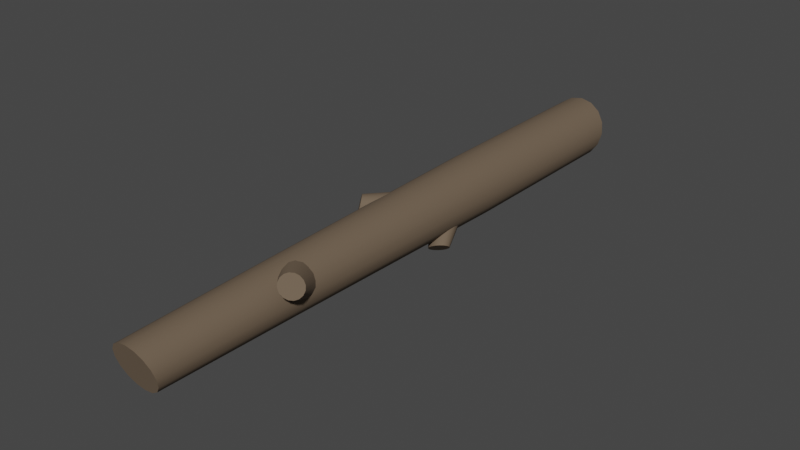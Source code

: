 # Source: Log.blend  (saved by Blender 2.81.16; exported with 4.5.12 LTS)
import bpy
from mathutils import Matrix  # noqa: F401  (used for matrix-valued properties, if any)

bpy.ops.wm.read_factory_settings(use_empty=True)
scene = bpy.context.scene
scene.name = 'Scene'

# ---- collections
col_collection = bpy.data.collections.new('Collection'); scene.collection.children.link(col_collection)

# ---- materials (node trees are filled in below, after node groups)
mat_log = bpy.data.materials.new('Log')
mat_log.alpha_threshold = 0.0
mat_log.use_transparent_shadow = False
mat_log.line_color = (0.0, 0.0, 0.0, 1.0)

# ---- material node trees
mat_log.use_nodes = True; mat_log.node_tree.nodes.clear()
_N = mat_log.node_tree.nodes; _L = mat_log.node_tree.links
n0 = _N.new('ShaderNodeOutputMaterial'); n0.name = 'Material Output'; n0.location = (300, 300)
n1 = _N.new('ShaderNodeBsdfPrincipled'); n1.name = 'Principled BSDF'; n1.location = (10, 300)
n1.distribution = 'GGX'
n1.subsurface_method = 'BURLEY'
n1.inputs[0].default_value = (0.1473, 0.1046, 0.06809, 1.0)
n1.inputs[2].default_value = 0.85
n1.inputs[3].default_value = 1.45
n1.inputs[27].default_value = (0.0, 0.0, 0.0, 1.0)
n1.inputs[28].default_value = 1.0
_L.new(n1.outputs[0], n0.inputs[0])
n0.is_active_output = True

# ---- world
world_world = bpy.data.worlds.new('World'); scene.world = world_world
world_world.use_nodes = True; world_world.node_tree.nodes.clear()
_N = world_world.node_tree.nodes; _L = world_world.node_tree.links
n0 = _N.new('ShaderNodeOutputWorld'); n0.name = 'World Output'; n0.location = (300, 300)
n1 = _N.new('ShaderNodeBackground'); n1.name = 'Background'; n1.location = (10, 300)
n1.inputs[0].default_value = (0.05088, 0.05088, 0.05088, 1.0)
_L.new(n1.outputs[0], n0.inputs[0])
n0.is_active_output = True
world_world.color = (0.05088, 0.05088, 0.05088)
world_world.use_sun_shadow = False
world_world.sun_shadow_jitter_overblur = 0.0

# ---- meshes
me_cylinder = bpy.data.meshes.new('Cylinder')
me_cylinder.from_pydata([(4.621e-09, 0.8543, -8.263), (4.698e-09, 0.6089, 8.575), (0.3352, 0.7893, -8.248), (0.2494, 0.561, 8.561), (0.6194, 0.6041, -8.206), (0.4608, 0.4248, 8.524), (0.8093, 0.3269, -8.143), (0.6021, 0.2209, 8.468), (0.876, -1.352e-07, -8.069), (0.6517, -0.0196, 8.402), (0.8093, -0.3269, -7.995), (0.6021, -0.2601, 8.336), (0.6194, -0.6041, -7.932), (0.4608, -0.464, 8.28), (0.3352, -0.7893, -7.89), (0.2494, -0.6002, 8.243), (1.369e-07, -0.8543, -7.876), (1.031e-07, -0.6481, 8.23), (-0.3352, -0.7893, -7.89), (-0.2494, -0.6002, 8.243), (-0.6194, -0.6041, -7.932), (-0.4608, -0.464, 8.28), (-0.8093, -0.3269, -7.995), (-0.6021, -0.2601, 8.336), (-0.876, -8.763e-08, -8.069), (-0.6517, -0.0196, 8.402), (-0.8093, 0.3269, -8.143), (-0.6021, 0.2209, 8.468), (-0.6194, 0.6041, -8.206), (-0.4608, 0.4248, 8.524), (-0.3352, 0.7893, -8.248), (-0.2494, 0.561, 8.561), (6.651e-09, 0.8552, -2.678), (0.3273, 0.7901, -2.678), (0.6047, 0.6047, -2.678), (0.7901, 0.3273, -2.678), (0.8552, -1.39e-07, -2.678), (0.7901, -0.3273, -2.678), (0.6047, -0.6047, -2.678), (0.3273, -0.7901, -2.678), (1.358e-07, -0.8552, -2.678), (-0.3273, -0.7901, -2.678), (-0.6047, -0.6047, -2.678), (-0.7901, -0.3273, -2.678), (-0.8552, -9.138e-08, -2.678), (-0.7901, 0.3273, -2.678), (-0.6047, 0.6047, -2.678), (-0.3273, 0.7901, -2.678), (1.765e-08, 0.7126, 4.63), (0.2727, 0.6583, 4.63), (0.5039, 0.5039, 4.63), (0.6583, 0.2727, 4.63), (0.7126, 1.444e-07, 4.63), (0.6583, -0.2727, 4.63), (0.5039, -0.5039, 4.63), (0.2727, -0.6583, 4.63), (1.253e-07, -0.7126, 4.63), (-0.2727, -0.6583, 4.63), (-0.5039, -0.5039, 4.63), (-0.6583, -0.2727, 4.63), (-0.7126, 1.84e-07, 4.63), (-0.6583, 0.2727, 4.63), (-0.5039, 0.5039, 4.63), (-0.2727, 0.6583, 4.63), (0.4994, 0.3492, 3.738), (0.9131, 0.6163, 4.521), (0.5965, 0.2007, 3.777), (0.9974, 0.5287, 4.55), (0.6633, 0.06581, 3.879), (1.058, 0.4463, 4.622), (0.6897, -0.03482, 4.028), (1.086, 0.3817, 4.726), (0.6715, -0.08593, 4.201), (1.077, 0.3448, 4.845), (0.6117, -0.07973, 4.373), (1.032, 0.3411, 4.962), (0.5193, -0.01717, 4.516), (0.958, 0.3712, 5.058), (0.4083, 0.09222, 4.61), (0.8667, 0.4305, 5.12), (0.2957, 0.2318, 4.639), (0.7716, 0.51, 5.137), (0.1986, 0.3803, 4.6), (0.6874, 0.5976, 5.107), (0.1317, 0.5152, 4.498), (0.6267, 0.68, 5.035), (0.1054, 0.6158, 4.349), (0.5989, 0.7445, 4.932), (0.1235, 0.6669, 4.176), (0.6082, 0.7815, 4.813), (0.1833, 0.6607, 4.004), (0.6531, 0.7852, 4.696), (0.2758, 0.5981, 3.861), (0.7268, 0.7551, 4.599), (0.3868, 0.4887, 3.767), (0.8181, 0.6958, 4.538), (-0.4828, 0.2171, -0.4096), (-1.134, 0.373, 0.3863), (-0.4238, 0.4134, -0.3702), (-1.097, 0.4778, 0.3932), (-0.3538, 0.5749, -0.258), (-1.039, 0.564, 0.4336), (-0.2837, 0.677, -0.09001), (-0.9693, 0.6185, 0.5013), (-0.2239, 0.7041, 0.1081), (-0.8983, 0.633, 0.586), (-0.1837, 0.6523, 0.3062), (-0.8369, 0.6053, 0.6747), (-0.1691, 0.5292, 0.4742), (-0.7945, 0.5396, 0.7541), (-0.1824, 0.3538, 0.5864), (-0.7774, 0.4459, 0.812), (-0.2215, 0.1526, 0.6258), (-0.7883, 0.3385, 0.8395), (-0.2806, -0.04367, 0.5864), (-0.8256, 0.2337, 0.8326), (-0.3505, -0.2051, 0.4742), (-0.8835, 0.1475, 0.7922), (-0.4207, -0.3072, 0.3062), (-0.9532, 0.09302, 0.7245), (-0.4804, -0.3344, 0.1081), (-1.024, 0.07851, 0.6399), (-0.5206, -0.2825, -0.09001), (-1.086, 0.1062, 0.5511), (-0.5352, -0.1595, -0.258), (-1.128, 0.1719, 0.4717), (-0.5219, 0.01594, -0.3702), (-1.145, 0.2656, 0.4139), (0.3828, -0.6103, -1.576), (0.6396, -0.9707, -0.8762), (0.2476, -0.6821, -1.542), (0.543, -1.01, -0.848), (0.1265, -0.7289, -1.454), (0.4547, -1.023, -0.7874), (0.038, -0.7436, -1.326), (0.3881, -1.008, -0.7036), (-0.004479, -0.724, -1.176), (0.3535, -0.9686, -0.6096), (0.005544, -0.6731, -1.028), (0.3559, -0.9093, -0.5194), (0.06654, -0.5986, -0.9044), (0.3952, -0.8396, -0.447), (0.1692, -0.5119, -0.8237), (0.4653, -0.7702, -0.4032), (0.298, -0.4261, -0.7984), (0.5555, -0.7115, -0.3949), (0.4332, -0.3544, -0.8322), (0.6521, -0.6726, -0.4231), (0.5543, -0.3075, -0.9201), (0.7404, -0.6594, -0.4837), (0.6428, -0.2928, -1.049), (0.8069, -0.6738, -0.5675), (0.6853, -0.3124, -1.198), (0.8416, -0.7137, -0.6615), (0.6752, -0.3633, -1.346), (0.8391, -0.773, -0.7517), (0.6142, -0.4378, -1.47), (0.7998, -0.8426, -0.8241), (0.5115, -0.5245, -1.551), (0.7298, -0.9121, -0.8679)], [], [(48, 1, 3, 49), (49, 3, 5, 50), (50, 5, 7, 51), (51, 7, 9, 52), (52, 9, 11, 53), (53, 11, 13, 54), (54, 13, 15, 55), (55, 15, 17, 56), (56, 17, 19, 57), (57, 19, 21, 58), (58, 21, 23, 59), (59, 23, 25, 60), (60, 25, 27, 61), (61, 27, 29, 62), (3, 1, 31, 29, 27, 25, 23, 21, 19, 17, 15, 13, 11, 9, 7, 5), (62, 29, 31, 63), (63, 31, 1, 48), (0, 2, 4, 6, 8, 10, 12, 14, 16, 18, 20, 22, 24, 26, 28, 30), (30, 47, 32, 0), (28, 46, 47, 30), (26, 45, 46, 28), (24, 44, 45, 26), (22, 43, 44, 24), (20, 42, 43, 22), (18, 41, 42, 20), (16, 40, 41, 18), (14, 39, 40, 16), (12, 38, 39, 14), (10, 37, 38, 12), (8, 36, 37, 10), (6, 35, 36, 8), (4, 34, 35, 6), (2, 33, 34, 4), (0, 32, 33, 2), (47, 63, 48, 32), (46, 62, 63, 47), (45, 61, 62, 46), (44, 60, 61, 45), (43, 59, 60, 44), (42, 58, 59, 43), (41, 57, 58, 42), (40, 56, 57, 41), (39, 55, 56, 40), (38, 54, 55, 39), (37, 53, 54, 38), (36, 52, 53, 37), (35, 51, 52, 36), (34, 50, 51, 35), (33, 49, 50, 34), (32, 48, 49, 33), (64, 65, 67, 66), (66, 67, 69, 68), (68, 69, 71, 70), (70, 71, 73, 72), (72, 73, 75, 74), (74, 75, 77, 76), (76, 77, 79, 78), (78, 79, 81, 80), (80, 81, 83, 82), (82, 83, 85, 84), (84, 85, 87, 86), (86, 87, 89, 88), (88, 89, 91, 90), (90, 91, 93, 92), (67, 65, 95, 93, 91, 89, 87, 85, 83, 81, 79, 77, 75, 73, 71, 69), (92, 93, 95, 94), (94, 95, 65, 64), (64, 66, 68, 70, 72, 74, 76, 78, 80, 82, 84, 86, 88, 90, 92, 94), (96, 97, 99, 98), (98, 99, 101, 100), (100, 101, 103, 102), (102, 103, 105, 104), (104, 105, 107, 106), (106, 107, 109, 108), (108, 109, 111, 110), (110, 111, 113, 112), (112, 113, 115, 114), (114, 115, 117, 116), (116, 117, 119, 118), (118, 119, 121, 120), (120, 121, 123, 122), (122, 123, 125, 124), (99, 97, 127, 125, 123, 121, 119, 117, 115, 113, 111, 109, 107, 105, 103, 101), (124, 125, 127, 126), (126, 127, 97, 96), (96, 98, 100, 102, 104, 106, 108, 110, 112, 114, 116, 118, 120, 122, 124, 126), (128, 129, 131, 130), (130, 131, 133, 132), (132, 133, 135, 134), (134, 135, 137, 136), (136, 137, 139, 138), (138, 139, 141, 140), (140, 141, 143, 142), (142, 143, 145, 144), (144, 145, 147, 146), (146, 147, 149, 148), (148, 149, 151, 150), (150, 151, 153, 152), (152, 153, 155, 154), (154, 155, 157, 156), (131, 129, 159, 157, 155, 153, 151, 149, 147, 145, 143, 141, 139, 137, 135, 133), (156, 157, 159, 158), (158, 159, 129, 128), (128, 130, 132, 134, 136, 138, 140, 142, 144, 146, 148, 150, 152, 154, 156, 158)])
me_cylinder.polygons.foreach_set('use_smooth', [True] * 104)
_uv = me_cylinder.uv_layers.new(name='UVMap')
_uv.uv.foreach_set('vector', [1.0, 0.8934, 1.0, 1.0, 0.9375, 1.0, 0.9375, 0.8934, 0.9375, 0.8934, 0.9375, 1.0, 0.875, 1.0, 0.875, 0.8934, 0.875, 0.8934, 0.875, 1.0, 0.8125, 1.0, 0.8125, 0.8934, 0.8125, 0.8934, 0.8125, 1.0, 0.75, 1.0, 0.75, 0.8934, 0.75, 0.8934, 0.75, 1.0, 0.6875, 1.0, 0.6875, 0.8934, 0.6875, 0.8934, 0.6875, 1.0, 0.625, 1.0, 0.625, 0.8934, 0.625, 0.8934, 0.625, 1.0, 0.5625, 1.0, 0.5625, 0.8934, 0.5625, 0.8934, 0.5625, 1.0, 0.5, 1.0, 0.5, 0.8934, 0.5, 0.8934, 0.5, 1.0, 0.4375, 1.0, 0.4375, 0.8934, 0.4375, 0.8934, 0.4375, 1.0, 0.375, 1.0, 0.375, 0.8934, 0.375, 0.8934, 0.375, 1.0, 0.3125, 1.0, 0.3125, 0.8934, 0.3125, 0.8934, 0.3125, 1.0, 0.25, 1.0, 0.25, 0.8934, 0.25, 0.8934, 0.25, 1.0, 0.1875, 1.0, 0.1875, 0.8934, 0.1875, 0.8934, 0.1875, 1.0, 0.125, 1.0, 0.125, 0.8934, 0.3418, 0.4717, 0.25, 0.49, 0.1582, 0.4717, 0.08029, 0.4197, 0.02827, 0.3418, 0.01, 0.25, 0.02827, 0.1582, 0.08029, 0.08029, 0.1582, 0.02827, 0.25, 0.01, 0.3418, 0.02827, 0.4197, 0.08029, 0.4717, 0.1582, 0.49, 0.25, 0.4717, 0.3418, 0.4197, 0.4197, 0.125, 0.8934, 0.125, 1.0, 0.0625, 1.0, 0.0625, 0.8934, 0.0625, 0.8934, 0.0625, 1.0, 0.0, 1.0, 0.0, 0.8934, 0.75, 0.49, 0.8418, 0.4717, 0.9197, 0.4197, 0.9717, 0.3418, 0.99, 0.25, 0.9717, 0.1582, 0.9197, 0.08029, 0.8418, 0.02827, 0.75, 0.01, 0.6582, 0.02827, 0.5803, 0.08029, 0.5283, 0.1582, 0.51, 0.25, 0.5283, 0.3418, 0.5803, 0.4197, 0.6582, 0.4717, 0.0625, 0.5, 0.0625, 0.667, 0.0, 0.667, 0.0, 0.5, 0.125, 0.5, 0.125, 0.667, 0.0625, 0.667, 0.0625, 0.5, 0.1875, 0.5, 0.1875, 0.667, 0.125, 0.667, 0.125, 0.5, 0.25, 0.5, 0.25, 0.667, 0.1875, 0.667, 0.1875, 0.5, 0.3125, 0.5, 0.3125, 0.667, 0.25, 0.667, 0.25, 0.5, 0.375, 0.5, 0.375, 0.667, 0.3125, 0.667, 0.3125, 0.5, 0.4375, 0.5, 0.4375, 0.667, 0.375, 0.667, 0.375, 0.5, 0.5, 0.5, 0.5, 0.667, 0.4375, 0.667, 0.4375, 0.5, 0.5625, 0.5, 0.5625, 0.667, 0.5, 0.667, 0.5, 0.5, 0.625, 0.5, 0.625, 0.667, 0.5625, 0.667, 0.5625, 0.5, 0.6875, 0.5, 0.6875, 0.667, 0.625, 0.667, 0.625, 0.5, 0.75, 0.5, 0.75, 0.667, 0.6875, 0.667, 0.6875, 0.5, 0.8125, 0.5, 0.8125, 0.667, 0.75, 0.667, 0.75, 0.5, 0.875, 0.5, 0.875, 0.667, 0.8125, 0.667, 0.8125, 0.5, 0.9375, 0.5, 0.9375, 0.667, 0.875, 0.667, 0.875, 0.5, 1.0, 0.5, 1.0, 0.667, 0.9375, 0.667, 0.9375, 0.5, 0.0625, 0.667, 0.0625, 0.8934, 0.0, 0.8934, 0.0, 0.667, 0.125, 0.667, 0.125, 0.8934, 0.0625, 0.8934, 0.0625, 0.667, 0.1875, 0.667, 0.1875, 0.8934, 0.125, 0.8934, 0.125, 0.667, 0.25, 0.667, 0.25, 0.8934, 0.1875, 0.8934, 0.1875, 0.667, 0.3125, 0.667, 0.3125, 0.8934, 0.25, 0.8934, 0.25, 0.667, 0.375, 0.667, 0.375, 0.8934, 0.3125, 0.8934, 0.3125, 0.667, 0.4375, 0.667, 0.4375, 0.8934, 0.375, 0.8934, 0.375, 0.667, 0.5, 0.667, 0.5, 0.8934, 0.4375, 0.8934, 0.4375, 0.667, 0.5625, 0.667, 0.5625, 0.8934, 0.5, 0.8934, 0.5, 0.667, 0.625, 0.667, 0.625, 0.8934, 0.5625, 0.8934, 0.5625, 0.667, 0.6875, 0.667, 0.6875, 0.8934, 0.625, 0.8934, 0.625, 0.667, 0.75, 0.667, 0.75, 0.8934, 0.6875, 0.8934, 0.6875, 0.667, 0.8125, 0.667, 0.8125, 0.8934, 0.75, 0.8934, 0.75, 0.667, 0.875, 0.667, 0.875, 0.8934, 0.8125, 0.8934, 0.8125, 0.667, 0.9375, 0.667, 0.9375, 0.8934, 0.875, 0.8934, 0.875, 0.667, 1.0, 0.667, 1.0, 0.8934, 0.9375, 0.8934, 0.9375, 0.667, 1.0, 0.5, 1.0, 1.0, 0.9375, 1.0, 0.9375, 0.5, 0.9375, 0.5, 0.9375, 1.0, 0.875, 1.0, 0.875, 0.5, 0.875, 0.5, 0.875, 1.0, 0.8125, 1.0, 0.8125, 0.5, 0.8125, 0.5, 0.8125, 1.0, 0.75, 1.0, 0.75, 0.5, 0.75, 0.5, 0.75, 1.0, 0.6875, 1.0, 0.6875, 0.5, 0.6875, 0.5, 0.6875, 1.0, 0.625, 1.0, 0.625, 0.5, 0.625, 0.5, 0.625, 1.0, 0.5625, 1.0, 0.5625, 0.5, 0.5625, 0.5, 0.5625, 1.0, 0.5, 1.0, 0.5, 0.5, 0.5, 0.5, 0.5, 1.0, 0.4375, 1.0, 0.4375, 0.5, 0.4375, 0.5, 0.4375, 1.0, 0.375, 1.0, 0.375, 0.5, 0.375, 0.5, 0.375, 1.0, 0.3125, 1.0, 0.3125, 0.5, 0.3125, 0.5, 0.3125, 1.0, 0.25, 1.0, 0.25, 0.5, 0.25, 0.5, 0.25, 1.0, 0.1875, 1.0, 0.1875, 0.5, 0.1875, 0.5, 0.1875, 1.0, 0.125, 1.0, 0.125, 0.5, 0.3418, 0.4717, 0.25, 0.49, 0.1582, 0.4717, 0.08029, 0.4197, 0.02827, 0.3418, 0.01, 0.25, 0.02827, 0.1582, 0.08029, 0.08029, 0.1582, 0.02827, 0.25, 0.01, 0.3418, 0.02827, 0.4197, 0.08029, 0.4717, 0.1582, 0.49, 0.25, 0.4717, 0.3418, 0.4197, 0.4197, 0.125, 0.5, 0.125, 1.0, 0.0625, 1.0, 0.0625, 0.5, 0.0625, 0.5, 0.0625, 1.0, 0.0, 1.0, 0.0, 0.5, 0.75, 0.49, 0.8418, 0.4717, 0.9197, 0.4197, 0.9717, 0.3418, 0.99, 0.25, 0.9717, 0.1582, 0.9197, 0.08029, 0.8418, 0.02827, 0.75, 0.01, 0.6582, 0.02827, 0.5803, 0.08029, 0.5283, 0.1582, 0.51, 0.25, 0.5283, 0.3418, 0.5803, 0.4197, 0.6582, 0.4717, 1.0, 0.5, 1.0, 1.0, 0.9375, 1.0, 0.9375, 0.5, 0.9375, 0.5, 0.9375, 1.0, 0.875, 1.0, 0.875, 0.5, 0.875, 0.5, 0.875, 1.0, 0.8125, 1.0, 0.8125, 0.5, 0.8125, 0.5, 0.8125, 1.0, 0.75, 1.0, 0.75, 0.5, 0.75, 0.5, 0.75, 1.0, 0.6875, 1.0, 0.6875, 0.5, 0.6875, 0.5, 0.6875, 1.0, 0.625, 1.0, 0.625, 0.5, 0.625, 0.5, 0.625, 1.0, 0.5625, 1.0, 0.5625, 0.5, 0.5625, 0.5, 0.5625, 1.0, 0.5, 1.0, 0.5, 0.5, 0.5, 0.5, 0.5, 1.0, 0.4375, 1.0, 0.4375, 0.5, 0.4375, 0.5, 0.4375, 1.0, 0.375, 1.0, 0.375, 0.5, 0.375, 0.5, 0.375, 1.0, 0.3125, 1.0, 0.3125, 0.5, 0.3125, 0.5, 0.3125, 1.0, 0.25, 1.0, 0.25, 0.5, 0.25, 0.5, 0.25, 1.0, 0.1875, 1.0, 0.1875, 0.5, 0.1875, 0.5, 0.1875, 1.0, 0.125, 1.0, 0.125, 0.5, 0.3418, 0.4717, 0.25, 0.49, 0.1582, 0.4717, 0.08029, 0.4197, 0.02827, 0.3418, 0.01, 0.25, 0.02827, 0.1582, 0.08029, 0.08029, 0.1582, 0.02827, 0.25, 0.01, 0.3418, 0.02827, 0.4197, 0.08029, 0.4717, 0.1582, 0.49, 0.25, 0.4717, 0.3418, 0.4197, 0.4197, 0.125, 0.5, 0.125, 1.0, 0.0625, 1.0, 0.0625, 0.5, 0.0625, 0.5, 0.0625, 1.0, 0.0, 1.0, 0.0, 0.5, 0.75, 0.49, 0.8418, 0.4717, 0.9197, 0.4197, 0.9717, 0.3418, 0.99, 0.25, 0.9717, 0.1582, 0.9197, 0.08029, 0.8418, 0.02827, 0.75, 0.01, 0.6582, 0.02827, 0.5803, 0.08029, 0.5283, 0.1582, 0.51, 0.25, 0.5283, 0.3418, 0.5803, 0.4197, 0.6582, 0.4717, 1.0, 0.5, 1.0, 1.0, 0.9375, 1.0, 0.9375, 0.5, 0.9375, 0.5, 0.9375, 1.0, 0.875, 1.0, 0.875, 0.5, 0.875, 0.5, 0.875, 1.0, 0.8125, 1.0, 0.8125, 0.5, 0.8125, 0.5, 0.8125, 1.0, 0.75, 1.0, 0.75, 0.5, 0.75, 0.5, 0.75, 1.0, 0.6875, 1.0, 0.6875, 0.5, 0.6875, 0.5, 0.6875, 1.0, 0.625, 1.0, 0.625, 0.5, 0.625, 0.5, 0.625, 1.0, 0.5625, 1.0, 0.5625, 0.5, 0.5625, 0.5, 0.5625, 1.0, 0.5, 1.0, 0.5, 0.5, 0.5, 0.5, 0.5, 1.0, 0.4375, 1.0, 0.4375, 0.5, 0.4375, 0.5, 0.4375, 1.0, 0.375, 1.0, 0.375, 0.5, 0.375, 0.5, 0.375, 1.0, 0.3125, 1.0, 0.3125, 0.5, 0.3125, 0.5, 0.3125, 1.0, 0.25, 1.0, 0.25, 0.5, 0.25, 0.5, 0.25, 1.0, 0.1875, 1.0, 0.1875, 0.5, 0.1875, 0.5, 0.1875, 1.0, 0.125, 1.0, 0.125, 0.5, 0.3418, 0.4717, 0.25, 0.49, 0.1582, 0.4717, 0.08029, 0.4197, 0.02827, 0.3418, 0.01, 0.25, 0.02827, 0.1582, 0.08029, 0.08029, 0.1582, 0.02827, 0.25, 0.01, 0.3418, 0.02827, 0.4197, 0.08029, 0.4717, 0.1582, 0.49, 0.25, 0.4717, 0.3418, 0.4197, 0.4197, 0.125, 0.5, 0.125, 1.0, 0.0625, 1.0, 0.0625, 0.5, 0.0625, 0.5, 0.0625, 1.0, 0.0, 1.0, 0.0, 0.5, 0.75, 0.49, 0.8418, 0.4717, 0.9197, 0.4197, 0.9717, 0.3418, 0.99, 0.25, 0.9717, 0.1582, 0.9197, 0.08029, 0.8418, 0.02827, 0.75, 0.01, 0.6582, 0.02827, 0.5803, 0.08029, 0.5283, 0.1582, 0.51, 0.25, 0.5283, 0.3418, 0.5803, 0.4197, 0.6582, 0.4717])
me_cylinder.materials.append(mat_log)
me_cylinder.use_remesh_fix_poles = True
me_cylinder.use_remesh_preserve_attributes = False
me_cylinder.use_mirror_vertex_groups = False
me_cylinder.update()

# ---- objects
ob_cylinder = bpy.data.objects.new('Cylinder', me_cylinder)

# ---- transforms, parenting, visibility, modifiers, constraints
ob_cylinder.location = (0.0, 0.0, 0.0)
ob_cylinder.rotation_euler = (1.571, -0.0, 0.0)
ob_cylinder.lineart.crease_threshold = 0.0
_m = ob_cylinder.modifiers.new('EdgeSplit', 'EDGE_SPLIT')

# ---- collection membership
col_collection.objects.link(ob_cylinder)

# ---- scene / render settings (as saved in the file)
scene.frame_start = 1; scene.frame_end = 250; scene.frame_set(1)
scene.render.engine = 'BLENDER_EEVEE_NEXT'
scene.cycles.use_denoising = False
scene.cycles.samples = 128
scene.cycles.sampling_pattern = 'TABULATED_SOBOL'
scene.cycles.use_adaptive_sampling = False
scene.cycles.use_light_tree = False
scene.view_settings.view_transform = 'Filmic'
bpy.context.view_layer.update()

# ---- added for rendering (the .blend has no active camera and no usable light): camera, sun
cam_auto = bpy.data.cameras.new('AutoCamera')
cam_auto.lens = 50.0
cam_auto.sensor_width = 36.0
cam_auto.clip_end = 1000.0
ob_auto_camera = bpy.data.objects.new('AutoCamera', cam_auto)
scene.collection.objects.link(ob_auto_camera)
ob_auto_camera.location = (15.7805, -19.1282, 12.5643)
ob_auto_camera.rotation_euler = (1.09748, -7.21219e-08, 0.694738)
scene.camera = ob_auto_camera
light_auto_sun = bpy.data.lights.new('AutoSun', 'SUN')
light_auto_sun.energy = 3.0
light_auto_sun.angle = 0.0523599
ob_auto_sun = bpy.data.objects.new('AutoSun', light_auto_sun)
scene.collection.objects.link(ob_auto_sun)
ob_auto_sun.rotation_euler = (0.872665, 0.174533, 0.523599)
bpy.context.view_layer.update()
